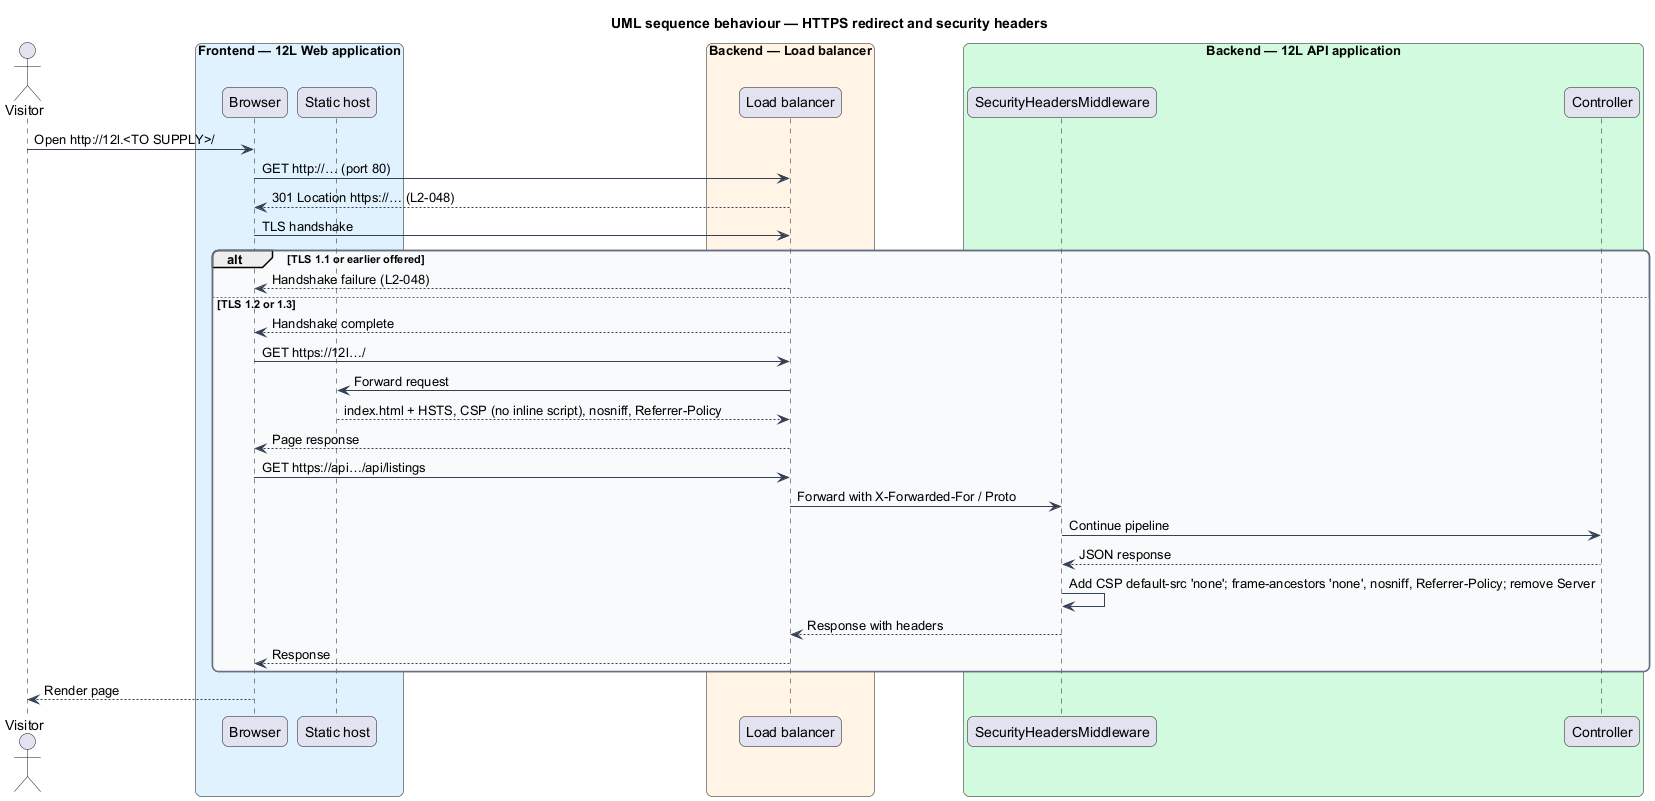

The diagram above was rendered by PlantUML. Its source (embedded in the PNG):
@startuml
title UML sequence behaviour — HTTPS redirect and security headers
skinparam backgroundColor #FFFFFF
skinparam shadowing false
skinparam roundcorner 12
skinparam defaultFontName Arial
skinparam ArrowColor #344054
skinparam rectangle {
  BorderColor #344054
  FontColor #101828
}
skinparam package {
  BorderColor #667085
  FontColor #101828
  BackgroundColor #F9FAFB
}
actor "Visitor" as actor
box "Frontend — 12L Web application" #E0F2FE
  participant "Browser" as browser
  participant "Static host" as host
end box
box "Backend — Load balancer" #FFF4E5
  participant "Load balancer" as lb
end box
box "Backend — 12L API application" #D1FADF
  participant "SecurityHeadersMiddleware" as sh
  participant "Controller" as ctrl
end box
actor -> browser : Open http://12l.<TO SUPPLY>/
browser -> lb : GET http://… (port 80)
lb --> browser : 301 Location https://… (L2-048)
browser -> lb : TLS handshake
alt TLS 1.1 or earlier offered
  lb --> browser : Handshake failure (L2-048)
else TLS 1.2 or 1.3
  lb --> browser : Handshake complete
  browser -> lb : GET https://12l…/
  lb -> host : Forward request
  host --> lb : index.html + HSTS, CSP (no inline script), nosniff, Referrer-Policy
  lb --> browser : Page response
  browser -> lb : GET https://api…/api/listings
  lb -> sh : Forward with X-Forwarded-For / Proto
  sh -> ctrl : Continue pipeline
  ctrl --> sh : JSON response
  sh -> sh : Add CSP default-src 'none'; frame-ancestors 'none', nosniff, Referrer-Policy; remove Server
  sh --> lb : Response with headers
  lb --> browser : Response
end
browser --> actor : Render page
@enduml